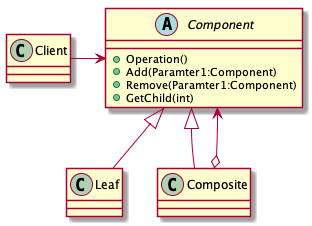

The diagram above was rendered by PlantUML. Its source (embedded in the PNG):
@startuml
class Client
abstract class Component{
    +Operation()
    +Add(Paramter1:Component)
    +Remove(Paramter1:Component)
    +GetChild(int)
}
class Leaf
class Composite{
}

Client -> Component
Component <|-- Leaf
Component <|-- Composite
Component <--o Composite
@enduml